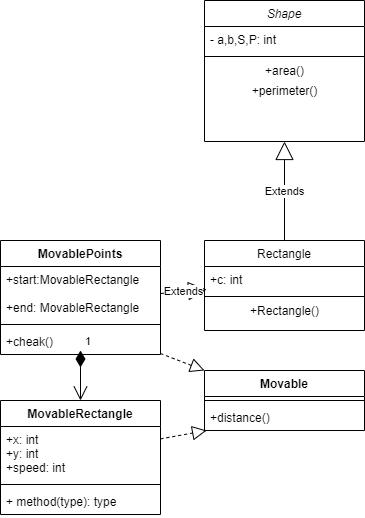

The diagram above was exported from draw.io. Its source (the exported page's mxGraphModel, read from the mxfile embedded in the PNG):
<mxGraphModel dx="1021" dy="529" grid="1" gridSize="10" guides="1" tooltips="1" connect="1" arrows="1" fold="1" page="1" pageScale="1" pageWidth="827" pageHeight="1169" math="0" shadow="0">
  <root>
    <mxCell id="WIyWlLk6GJQsqaUBKTNV-0" />
    <mxCell id="WIyWlLk6GJQsqaUBKTNV-1" parent="WIyWlLk6GJQsqaUBKTNV-0" />
    <mxCell id="5YhWH8rbkwOz9xDSW0LJ-38" value="Extends" style="endArrow=block;endSize=16;endFill=0;html=1;entryX=0.5;entryY=1;entryDx=0;entryDy=0;" edge="1" parent="WIyWlLk6GJQsqaUBKTNV-1" source="5YhWH8rbkwOz9xDSW0LJ-28" target="5YhWH8rbkwOz9xDSW0LJ-23">
      <mxGeometry width="160" relative="1" as="geometry">
        <mxPoint x="290" y="600" as="sourcePoint" />
        <mxPoint x="450" y="600" as="targetPoint" />
      </mxGeometry>
    </mxCell>
    <mxCell id="5YhWH8rbkwOz9xDSW0LJ-23" value="Shape" style="swimlane;fontStyle=2;align=center;verticalAlign=top;childLayout=stackLayout;horizontal=1;startSize=26;horizontalStack=0;resizeParent=1;resizeLast=0;collapsible=1;marginBottom=0;rounded=0;shadow=0;strokeWidth=1;" vertex="1" parent="WIyWlLk6GJQsqaUBKTNV-1">
      <mxGeometry x="294" y="290" width="160" height="141" as="geometry">
        <mxRectangle x="230" y="140" width="160" height="26" as="alternateBounds" />
      </mxGeometry>
    </mxCell>
    <mxCell id="5YhWH8rbkwOz9xDSW0LJ-24" value="- a,b,S,P: int" style="text;align=left;verticalAlign=top;spacingLeft=4;spacingRight=4;overflow=hidden;rotatable=0;points=[[0,0.5],[1,0.5]];portConstraint=eastwest;" vertex="1" parent="5YhWH8rbkwOz9xDSW0LJ-23">
      <mxGeometry y="26" width="160" height="26" as="geometry" />
    </mxCell>
    <mxCell id="5YhWH8rbkwOz9xDSW0LJ-25" value="" style="line;html=1;strokeWidth=1;align=left;verticalAlign=middle;spacingTop=-1;spacingLeft=3;spacingRight=3;rotatable=0;labelPosition=right;points=[];portConstraint=eastwest;" vertex="1" parent="5YhWH8rbkwOz9xDSW0LJ-23">
      <mxGeometry y="52" width="160" height="8" as="geometry" />
    </mxCell>
    <mxCell id="5YhWH8rbkwOz9xDSW0LJ-26" value="+area()" style="text;html=1;align=center;verticalAlign=middle;resizable=0;points=[];autosize=1;" vertex="1" parent="5YhWH8rbkwOz9xDSW0LJ-23">
      <mxGeometry y="60" width="160" height="20" as="geometry" />
    </mxCell>
    <mxCell id="5YhWH8rbkwOz9xDSW0LJ-27" value="+perimeter()" style="text;html=1;align=center;verticalAlign=middle;resizable=0;points=[];autosize=1;" vertex="1" parent="5YhWH8rbkwOz9xDSW0LJ-23">
      <mxGeometry y="80" width="160" height="20" as="geometry" />
    </mxCell>
    <mxCell id="5YhWH8rbkwOz9xDSW0LJ-28" value="Rectangle" style="swimlane;fontStyle=0;align=center;verticalAlign=top;childLayout=stackLayout;horizontal=1;startSize=26;horizontalStack=0;resizeParent=1;resizeLast=0;collapsible=1;marginBottom=0;rounded=0;shadow=0;strokeWidth=1;" vertex="1" parent="WIyWlLk6GJQsqaUBKTNV-1">
      <mxGeometry x="294" y="530" width="160" height="90" as="geometry">
        <mxRectangle x="340" y="380" width="170" height="26" as="alternateBounds" />
      </mxGeometry>
    </mxCell>
    <mxCell id="5YhWH8rbkwOz9xDSW0LJ-29" value="+c: int" style="text;align=left;verticalAlign=top;spacingLeft=4;spacingRight=4;overflow=hidden;rotatable=0;points=[[0,0.5],[1,0.5]];portConstraint=eastwest;" vertex="1" parent="5YhWH8rbkwOz9xDSW0LJ-28">
      <mxGeometry y="26" width="160" height="26" as="geometry" />
    </mxCell>
    <mxCell id="5YhWH8rbkwOz9xDSW0LJ-30" value="" style="line;html=1;strokeWidth=1;align=left;verticalAlign=middle;spacingTop=-1;spacingLeft=3;spacingRight=3;rotatable=0;labelPosition=right;points=[];portConstraint=eastwest;" vertex="1" parent="5YhWH8rbkwOz9xDSW0LJ-28">
      <mxGeometry y="52" width="160" height="8" as="geometry" />
    </mxCell>
    <mxCell id="5YhWH8rbkwOz9xDSW0LJ-31" value="+Rectangle()" style="text;html=1;align=center;verticalAlign=middle;resizable=0;points=[];autosize=1;" vertex="1" parent="5YhWH8rbkwOz9xDSW0LJ-28">
      <mxGeometry y="60" width="160" height="20" as="geometry" />
    </mxCell>
    <mxCell id="5YhWH8rbkwOz9xDSW0LJ-40" value="MovablePoints" style="swimlane;fontStyle=1;align=center;verticalAlign=top;childLayout=stackLayout;horizontal=1;startSize=26;horizontalStack=0;resizeParent=1;resizeParentMax=0;resizeLast=0;collapsible=1;marginBottom=0;" vertex="1" parent="WIyWlLk6GJQsqaUBKTNV-1">
      <mxGeometry x="90" y="530" width="160" height="114" as="geometry" />
    </mxCell>
    <mxCell id="5YhWH8rbkwOz9xDSW0LJ-41" value="+start:MovableRectangle&#10; &#10;+end: MovableRectangle" style="text;strokeColor=none;fillColor=none;align=left;verticalAlign=top;spacingLeft=4;spacingRight=4;overflow=hidden;rotatable=0;points=[[0,0.5],[1,0.5]];portConstraint=eastwest;" vertex="1" parent="5YhWH8rbkwOz9xDSW0LJ-40">
      <mxGeometry y="26" width="160" height="54" as="geometry" />
    </mxCell>
    <mxCell id="5YhWH8rbkwOz9xDSW0LJ-42" value="" style="line;strokeWidth=1;fillColor=none;align=left;verticalAlign=middle;spacingTop=-1;spacingLeft=3;spacingRight=3;rotatable=0;labelPosition=right;points=[];portConstraint=eastwest;" vertex="1" parent="5YhWH8rbkwOz9xDSW0LJ-40">
      <mxGeometry y="80" width="160" height="8" as="geometry" />
    </mxCell>
    <mxCell id="5YhWH8rbkwOz9xDSW0LJ-43" value="+cheak()" style="text;strokeColor=none;fillColor=none;align=left;verticalAlign=top;spacingLeft=4;spacingRight=4;overflow=hidden;rotatable=0;points=[[0,0.5],[1,0.5]];portConstraint=eastwest;" vertex="1" parent="5YhWH8rbkwOz9xDSW0LJ-40">
      <mxGeometry y="88" width="160" height="26" as="geometry" />
    </mxCell>
    <mxCell id="5YhWH8rbkwOz9xDSW0LJ-48" value="Movable" style="swimlane;fontStyle=1;align=center;verticalAlign=top;childLayout=stackLayout;horizontal=1;startSize=26;horizontalStack=0;resizeParent=1;resizeParentMax=0;resizeLast=0;collapsible=1;marginBottom=0;" vertex="1" parent="WIyWlLk6GJQsqaUBKTNV-1">
      <mxGeometry x="294" y="660" width="160" height="60" as="geometry" />
    </mxCell>
    <mxCell id="5YhWH8rbkwOz9xDSW0LJ-50" value="" style="line;strokeWidth=1;fillColor=none;align=left;verticalAlign=middle;spacingTop=-1;spacingLeft=3;spacingRight=3;rotatable=0;labelPosition=right;points=[];portConstraint=eastwest;" vertex="1" parent="5YhWH8rbkwOz9xDSW0LJ-48">
      <mxGeometry y="26" width="160" height="8" as="geometry" />
    </mxCell>
    <mxCell id="5YhWH8rbkwOz9xDSW0LJ-51" value="+distance()" style="text;strokeColor=none;fillColor=none;align=left;verticalAlign=top;spacingLeft=4;spacingRight=4;overflow=hidden;rotatable=0;points=[[0,0.5],[1,0.5]];portConstraint=eastwest;" vertex="1" parent="5YhWH8rbkwOz9xDSW0LJ-48">
      <mxGeometry y="34" width="160" height="26" as="geometry" />
    </mxCell>
    <mxCell id="5YhWH8rbkwOz9xDSW0LJ-52" value="Extends" style="endArrow=block;endSize=16;endFill=0;html=1;entryX=0.013;entryY=0.885;entryDx=0;entryDy=0;entryPerimeter=0;exitX=1;exitY=0.5;exitDx=0;exitDy=0;" edge="1" parent="WIyWlLk6GJQsqaUBKTNV-1" source="5YhWH8rbkwOz9xDSW0LJ-41" target="5YhWH8rbkwOz9xDSW0LJ-29">
      <mxGeometry width="160" relative="1" as="geometry">
        <mxPoint x="250" y="549" as="sourcePoint" />
        <mxPoint x="250" y="450" as="targetPoint" />
      </mxGeometry>
    </mxCell>
    <mxCell id="5YhWH8rbkwOz9xDSW0LJ-54" value="1" style="endArrow=open;html=1;endSize=12;startArrow=diamondThin;startSize=14;startFill=1;edgeStyle=orthogonalEdgeStyle;align=left;verticalAlign=bottom;" edge="1" parent="WIyWlLk6GJQsqaUBKTNV-1" target="5YhWH8rbkwOz9xDSW0LJ-44">
      <mxGeometry x="-1" y="3" relative="1" as="geometry">
        <mxPoint x="170" y="640" as="sourcePoint" />
        <mxPoint x="430" y="630" as="targetPoint" />
      </mxGeometry>
    </mxCell>
    <mxCell id="5YhWH8rbkwOz9xDSW0LJ-44" value="MovableRectangle" style="swimlane;fontStyle=1;align=center;verticalAlign=top;childLayout=stackLayout;horizontal=1;startSize=26;horizontalStack=0;resizeParent=1;resizeParentMax=0;resizeLast=0;collapsible=1;marginBottom=0;" vertex="1" parent="WIyWlLk6GJQsqaUBKTNV-1">
      <mxGeometry x="90" y="690" width="160" height="114" as="geometry" />
    </mxCell>
    <mxCell id="5YhWH8rbkwOz9xDSW0LJ-45" value="+x: int &#10;+y: int &#10;+speed: int" style="text;strokeColor=none;fillColor=none;align=left;verticalAlign=top;spacingLeft=4;spacingRight=4;overflow=hidden;rotatable=0;points=[[0,0.5],[1,0.5]];portConstraint=eastwest;" vertex="1" parent="5YhWH8rbkwOz9xDSW0LJ-44">
      <mxGeometry y="26" width="160" height="54" as="geometry" />
    </mxCell>
    <mxCell id="5YhWH8rbkwOz9xDSW0LJ-46" value="" style="line;strokeWidth=1;fillColor=none;align=left;verticalAlign=middle;spacingTop=-1;spacingLeft=3;spacingRight=3;rotatable=0;labelPosition=right;points=[];portConstraint=eastwest;" vertex="1" parent="5YhWH8rbkwOz9xDSW0LJ-44">
      <mxGeometry y="80" width="160" height="8" as="geometry" />
    </mxCell>
    <mxCell id="5YhWH8rbkwOz9xDSW0LJ-47" value="+ method(type): type" style="text;strokeColor=none;fillColor=none;align=left;verticalAlign=top;spacingLeft=4;spacingRight=4;overflow=hidden;rotatable=0;points=[[0,0.5],[1,0.5]];portConstraint=eastwest;" vertex="1" parent="5YhWH8rbkwOz9xDSW0LJ-44">
      <mxGeometry y="88" width="160" height="26" as="geometry" />
    </mxCell>
    <mxCell id="5YhWH8rbkwOz9xDSW0LJ-55" value="" style="endArrow=block;dashed=1;endFill=0;endSize=12;html=1;entryX=0.013;entryY=1;entryDx=0;entryDy=0;entryPerimeter=0;" edge="1" parent="WIyWlLk6GJQsqaUBKTNV-1" source="5YhWH8rbkwOz9xDSW0LJ-45" target="5YhWH8rbkwOz9xDSW0LJ-51">
      <mxGeometry width="160" relative="1" as="geometry">
        <mxPoint x="270" y="630" as="sourcePoint" />
        <mxPoint x="430" y="630" as="targetPoint" />
      </mxGeometry>
    </mxCell>
    <mxCell id="5YhWH8rbkwOz9xDSW0LJ-56" value="" style="endArrow=block;dashed=1;endFill=0;endSize=12;html=1;entryX=0;entryY=0;entryDx=0;entryDy=0;exitX=1;exitY=0.962;exitDx=0;exitDy=0;exitPerimeter=0;" edge="1" parent="WIyWlLk6GJQsqaUBKTNV-1" source="5YhWH8rbkwOz9xDSW0LJ-43" target="5YhWH8rbkwOz9xDSW0LJ-48">
      <mxGeometry width="160" relative="1" as="geometry">
        <mxPoint x="270" y="630" as="sourcePoint" />
        <mxPoint x="430" y="630" as="targetPoint" />
      </mxGeometry>
    </mxCell>
  </root>
</mxGraphModel>